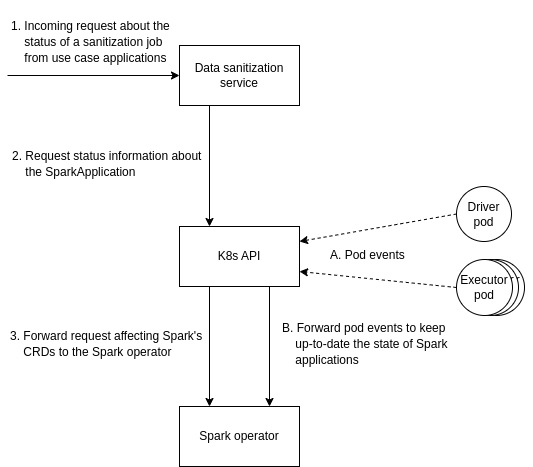

The diagram above was exported from draw.io. Its source (the exported page's mxGraphModel, read from the mxfile embedded in the PNG):
<mxGraphModel dx="784" dy="617" grid="1" gridSize="10" guides="1" tooltips="1" connect="1" arrows="1" fold="1" page="1" pageScale="1" pageWidth="827" pageHeight="1169" math="0" shadow="0">
  <root>
    <mxCell id="0" />
    <mxCell id="1" parent="0" />
    <mxCell id="JTjlEEoMjAzAeeGtWYQF-1" value="Executor&lt;br&gt;Pod" style="ellipse;whiteSpace=wrap;html=1;aspect=fixed;fontSize=12;" parent="1" vertex="1">
      <mxGeometry x="511" y="273" width="56" height="56" as="geometry" />
    </mxCell>
    <mxCell id="JTjlEEoMjAzAeeGtWYQF-2" value="Executor&lt;br&gt;Pod" style="ellipse;whiteSpace=wrap;html=1;aspect=fixed;fontSize=12;" parent="1" vertex="1">
      <mxGeometry x="505" y="273" width="56" height="56" as="geometry" />
    </mxCell>
    <mxCell id="JTjlEEoMjAzAeeGtWYQF-3" value="Data sanitization&lt;br&gt;service" style="rounded=0;whiteSpace=wrap;html=1;" parent="1" vertex="1">
      <mxGeometry x="222" y="59" width="120" height="60" as="geometry" />
    </mxCell>
    <mxCell id="JTjlEEoMjAzAeeGtWYQF-4" value="" style="endArrow=classic;html=1;rounded=0;exitX=0.25;exitY=1;exitDx=0;exitDy=0;entryX=0.25;entryY=0;entryDx=0;entryDy=0;" parent="1" source="JTjlEEoMjAzAeeGtWYQF-3" target="JTjlEEoMjAzAeeGtWYQF-11" edge="1">
      <mxGeometry width="50" height="50" relative="1" as="geometry">
        <mxPoint x="412" y="389" as="sourcePoint" />
        <mxPoint x="492" y="74" as="targetPoint" />
      </mxGeometry>
    </mxCell>
    <mxCell id="JTjlEEoMjAzAeeGtWYQF-6" value="Spark operator" style="rounded=0;whiteSpace=wrap;html=1;" parent="1" vertex="1">
      <mxGeometry x="222" y="420" width="120" height="60" as="geometry" />
    </mxCell>
    <mxCell id="JTjlEEoMjAzAeeGtWYQF-7" value="" style="endArrow=classic;html=1;entryX=0;entryY=0.5;entryDx=0;entryDy=0;rounded=0;" parent="1" target="JTjlEEoMjAzAeeGtWYQF-3" edge="1">
      <mxGeometry width="50" height="50" relative="1" as="geometry">
        <mxPoint x="50" y="89" as="sourcePoint" />
        <mxPoint x="221" y="74" as="targetPoint" />
      </mxGeometry>
    </mxCell>
    <mxCell id="JTjlEEoMjAzAeeGtWYQF-8" value="&lt;h1 style=&quot;line-height: 50%;&quot;&gt;&lt;span style=&quot;font-size: 12px; font-weight: 400;&quot;&gt;1. Incoming request about the&amp;nbsp; &amp;nbsp; &amp;nbsp; &amp;nbsp; status of a sanitization job&amp;nbsp; &amp;nbsp; &amp;nbsp; &amp;nbsp; &amp;nbsp; from use case applications&lt;/span&gt;&lt;/h1&gt;" style="text;html=1;strokeColor=none;fillColor=none;spacing=5;spacingTop=-20;whiteSpace=wrap;overflow=hidden;rounded=0;" parent="1" vertex="1">
      <mxGeometry x="49" y="24" width="181" height="56" as="geometry" />
    </mxCell>
    <mxCell id="JTjlEEoMjAzAeeGtWYQF-9" value="&lt;h1 style=&quot;line-height: 50%;&quot;&gt;&lt;span style=&quot;font-size: 12px; font-weight: 400;&quot;&gt;2. Request status information about&amp;nbsp; &amp;nbsp; &amp;nbsp; the SparkApplication&lt;/span&gt;&lt;/h1&gt;" style="text;html=1;strokeColor=none;fillColor=none;spacing=5;spacingTop=-20;whiteSpace=wrap;overflow=hidden;rounded=0;" parent="1" vertex="1">
      <mxGeometry x="50" y="154" width="205" height="42" as="geometry" />
    </mxCell>
    <mxCell id="JTjlEEoMjAzAeeGtWYQF-20" style="edgeStyle=orthogonalEdgeStyle;rounded=0;orthogonalLoop=1;jettySize=auto;html=1;exitX=0.75;exitY=1;exitDx=0;exitDy=0;entryX=0.75;entryY=0;entryDx=0;entryDy=0;" parent="1" source="JTjlEEoMjAzAeeGtWYQF-11" target="JTjlEEoMjAzAeeGtWYQF-6" edge="1">
      <mxGeometry relative="1" as="geometry" />
    </mxCell>
    <mxCell id="JTjlEEoMjAzAeeGtWYQF-23" style="edgeStyle=orthogonalEdgeStyle;rounded=0;orthogonalLoop=1;jettySize=auto;html=1;exitX=0.25;exitY=1;exitDx=0;exitDy=0;entryX=0.25;entryY=0;entryDx=0;entryDy=0;" parent="1" source="JTjlEEoMjAzAeeGtWYQF-11" target="JTjlEEoMjAzAeeGtWYQF-6" edge="1">
      <mxGeometry relative="1" as="geometry" />
    </mxCell>
    <mxCell id="JTjlEEoMjAzAeeGtWYQF-11" value="K8s API" style="rounded=0;whiteSpace=wrap;html=1;" parent="1" vertex="1">
      <mxGeometry x="222" y="240" width="120" height="60" as="geometry" />
    </mxCell>
    <mxCell id="JTjlEEoMjAzAeeGtWYQF-12" value="&lt;h1 style=&quot;line-height: 50%;&quot;&gt;&lt;span style=&quot;font-size: 12px; font-weight: 400;&quot;&gt;3. Forward request affecting Spark's&amp;nbsp; &amp;nbsp; &amp;nbsp; CRDs to the Spark operator&lt;/span&gt;&lt;/h1&gt;" style="text;html=1;strokeColor=none;fillColor=none;spacing=5;spacingTop=-20;whiteSpace=wrap;overflow=hidden;rounded=0;" parent="1" vertex="1">
      <mxGeometry x="48" y="334" width="207" height="42" as="geometry" />
    </mxCell>
    <mxCell id="JTjlEEoMjAzAeeGtWYQF-13" value="&lt;h1 style=&quot;line-height: 50%;&quot;&gt;&lt;span style=&quot;font-size: 12px; font-weight: 400;&quot;&gt;B. Forward pod events to keep&amp;nbsp; &amp;nbsp; &amp;nbsp; &amp;nbsp; &amp;nbsp; &amp;nbsp; &amp;nbsp; up-to-date the state of Spark&amp;nbsp; &amp;nbsp; &amp;nbsp; &amp;nbsp; &amp;nbsp; &amp;nbsp; &amp;nbsp; applications&lt;/span&gt;&lt;/h1&gt;" style="text;html=1;strokeColor=none;fillColor=none;spacing=5;spacingTop=-20;whiteSpace=wrap;overflow=hidden;rounded=0;" parent="1" vertex="1">
      <mxGeometry x="320" y="326" width="207" height="56" as="geometry" />
    </mxCell>
    <mxCell id="JTjlEEoMjAzAeeGtWYQF-22" style="rounded=0;orthogonalLoop=1;jettySize=auto;html=1;exitX=0;exitY=0.5;exitDx=0;exitDy=0;entryX=1;entryY=0.25;entryDx=0;entryDy=0;dashed=1;" parent="1" source="JTjlEEoMjAzAeeGtWYQF-15" target="JTjlEEoMjAzAeeGtWYQF-11" edge="1">
      <mxGeometry relative="1" as="geometry" />
    </mxCell>
    <mxCell id="JTjlEEoMjAzAeeGtWYQF-15" value="Driver&lt;br&gt;pod" style="ellipse;whiteSpace=wrap;html=1;aspect=fixed;fontSize=12;" parent="1" vertex="1">
      <mxGeometry x="499" y="200" width="55" height="55" as="geometry" />
    </mxCell>
    <mxCell id="JTjlEEoMjAzAeeGtWYQF-16" value="Executor&lt;br&gt;pod" style="ellipse;whiteSpace=wrap;html=1;aspect=fixed;fontSize=12;" parent="1" vertex="1">
      <mxGeometry x="499" y="273" width="56" height="56" as="geometry" />
    </mxCell>
    <mxCell id="JTjlEEoMjAzAeeGtWYQF-17" value="" style="endArrow=classic;html=1;rounded=0;fontSize=12;dashed=1;entryX=1;entryY=0.75;entryDx=0;entryDy=0;exitX=0;exitY=0.5;exitDx=0;exitDy=0;" parent="1" source="JTjlEEoMjAzAeeGtWYQF-16" target="JTjlEEoMjAzAeeGtWYQF-11" edge="1">
      <mxGeometry width="50" height="50" relative="1" as="geometry">
        <mxPoint x="460" y="260" as="sourcePoint" />
        <mxPoint x="750" y="260" as="targetPoint" />
      </mxGeometry>
    </mxCell>
    <mxCell id="JTjlEEoMjAzAeeGtWYQF-24" value="&lt;h1 style=&quot;line-height: 50%;&quot;&gt;&lt;span style=&quot;font-size: 12px; font-weight: 400;&quot;&gt;A. Pod events&lt;/span&gt;&lt;/h1&gt;" style="text;html=1;strokeColor=none;fillColor=none;spacing=5;spacingTop=-20;whiteSpace=wrap;overflow=hidden;rounded=0;" parent="1" vertex="1">
      <mxGeometry x="368" y="253" width="207" height="30" as="geometry" />
    </mxCell>
  </root>
</mxGraphModel>